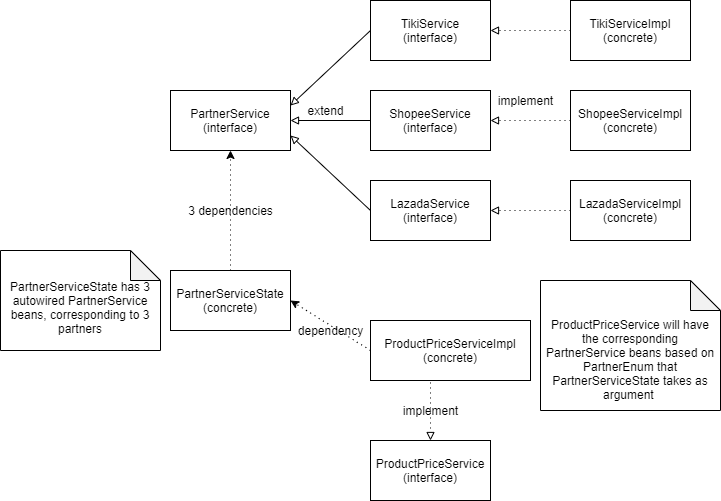

The diagram above was exported from draw.io. Its source (the exported page's mxGraphModel, read from the mxfile embedded in the PNG):
<mxGraphModel dx="1422" dy="794" grid="1" gridSize="10" guides="1" tooltips="1" connect="1" arrows="1" fold="1" page="1" pageScale="1" pageWidth="827" pageHeight="1169" math="0" shadow="0">
  <root>
    <mxCell id="0" />
    <mxCell id="1" parent="0" />
    <mxCell id="zNuMRPxb2vJVMpsqw39D-1" value="PartnerService&lt;br&gt;(interface)" style="rounded=0;whiteSpace=wrap;html=1;" vertex="1" parent="1">
      <mxGeometry x="200" y="250" width="120" height="60" as="geometry" />
    </mxCell>
    <mxCell id="zNuMRPxb2vJVMpsqw39D-2" value="TikiService&lt;br&gt;(interface)" style="rounded=0;whiteSpace=wrap;html=1;" vertex="1" parent="1">
      <mxGeometry x="400" y="160" width="120" height="60" as="geometry" />
    </mxCell>
    <mxCell id="zNuMRPxb2vJVMpsqw39D-3" value="LazadaService&lt;br&gt;(interface)" style="rounded=0;whiteSpace=wrap;html=1;" vertex="1" parent="1">
      <mxGeometry x="400" y="340" width="120" height="60" as="geometry" />
    </mxCell>
    <mxCell id="zNuMRPxb2vJVMpsqw39D-4" value="ShopeeService&lt;br&gt;(interface)" style="rounded=0;whiteSpace=wrap;html=1;" vertex="1" parent="1">
      <mxGeometry x="400" y="250" width="120" height="60" as="geometry" />
    </mxCell>
    <mxCell id="zNuMRPxb2vJVMpsqw39D-6" value="" style="endArrow=block;html=1;exitX=0;exitY=0.5;exitDx=0;exitDy=0;entryX=1;entryY=0.25;entryDx=0;entryDy=0;startArrow=none;startFill=0;endFill=0;" edge="1" parent="1" source="zNuMRPxb2vJVMpsqw39D-2" target="zNuMRPxb2vJVMpsqw39D-1">
      <mxGeometry width="50" height="50" relative="1" as="geometry">
        <mxPoint x="320" y="220" as="sourcePoint" />
        <mxPoint x="330" y="330" as="targetPoint" />
      </mxGeometry>
    </mxCell>
    <mxCell id="zNuMRPxb2vJVMpsqw39D-9" value="" style="endArrow=block;html=1;exitX=0;exitY=0.5;exitDx=0;exitDy=0;entryX=1;entryY=0.5;entryDx=0;entryDy=0;startArrow=none;startFill=0;endFill=0;" edge="1" parent="1" source="zNuMRPxb2vJVMpsqw39D-4" target="zNuMRPxb2vJVMpsqw39D-1">
      <mxGeometry width="50" height="50" relative="1" as="geometry">
        <mxPoint x="390" y="220" as="sourcePoint" />
        <mxPoint x="330" y="280" as="targetPoint" />
      </mxGeometry>
    </mxCell>
    <mxCell id="zNuMRPxb2vJVMpsqw39D-10" value="" style="endArrow=block;html=1;exitX=0;exitY=0.5;exitDx=0;exitDy=0;startArrow=none;startFill=0;endFill=0;entryX=1;entryY=0.75;entryDx=0;entryDy=0;" edge="1" parent="1" source="zNuMRPxb2vJVMpsqw39D-3" target="zNuMRPxb2vJVMpsqw39D-1">
      <mxGeometry width="50" height="50" relative="1" as="geometry">
        <mxPoint x="400" y="230" as="sourcePoint" />
        <mxPoint x="300" y="370" as="targetPoint" />
      </mxGeometry>
    </mxCell>
    <mxCell id="zNuMRPxb2vJVMpsqw39D-11" value="extend" style="text;html=1;align=center;verticalAlign=middle;resizable=0;points=[];autosize=1;strokeColor=none;" vertex="1" parent="1">
      <mxGeometry x="330" y="260" width="50" height="20" as="geometry" />
    </mxCell>
    <mxCell id="zNuMRPxb2vJVMpsqw39D-15" value="" style="edgeStyle=orthogonalEdgeStyle;rounded=0;orthogonalLoop=1;jettySize=auto;html=1;startArrow=none;startFill=0;endArrow=block;endFill=0;dashed=1;dashPattern=1 4;" edge="1" parent="1" source="zNuMRPxb2vJVMpsqw39D-12" target="zNuMRPxb2vJVMpsqw39D-2">
      <mxGeometry relative="1" as="geometry" />
    </mxCell>
    <mxCell id="zNuMRPxb2vJVMpsqw39D-12" value="TikiServiceImpl&lt;br&gt;(concrete)" style="rounded=0;whiteSpace=wrap;html=1;" vertex="1" parent="1">
      <mxGeometry x="600" y="160" width="120" height="60" as="geometry" />
    </mxCell>
    <mxCell id="zNuMRPxb2vJVMpsqw39D-17" value="" style="edgeStyle=orthogonalEdgeStyle;rounded=0;orthogonalLoop=1;jettySize=auto;html=1;startArrow=none;startFill=0;endArrow=block;endFill=0;dashed=1;dashPattern=1 4;" edge="1" parent="1" source="zNuMRPxb2vJVMpsqw39D-13" target="zNuMRPxb2vJVMpsqw39D-3">
      <mxGeometry relative="1" as="geometry" />
    </mxCell>
    <mxCell id="zNuMRPxb2vJVMpsqw39D-13" value="LazadaServiceImpl&lt;br&gt;(concrete)" style="rounded=0;whiteSpace=wrap;html=1;" vertex="1" parent="1">
      <mxGeometry x="600" y="340" width="120" height="60" as="geometry" />
    </mxCell>
    <mxCell id="zNuMRPxb2vJVMpsqw39D-16" value="" style="edgeStyle=orthogonalEdgeStyle;rounded=0;orthogonalLoop=1;jettySize=auto;html=1;startArrow=none;startFill=0;endArrow=block;endFill=0;dashed=1;dashPattern=1 4;" edge="1" parent="1" source="zNuMRPxb2vJVMpsqw39D-14" target="zNuMRPxb2vJVMpsqw39D-4">
      <mxGeometry relative="1" as="geometry" />
    </mxCell>
    <mxCell id="zNuMRPxb2vJVMpsqw39D-14" value="ShopeeServiceImpl&lt;br&gt;(concrete)" style="rounded=0;whiteSpace=wrap;html=1;" vertex="1" parent="1">
      <mxGeometry x="600" y="250" width="120" height="60" as="geometry" />
    </mxCell>
    <mxCell id="zNuMRPxb2vJVMpsqw39D-18" value="implement" style="text;html=1;align=center;verticalAlign=middle;resizable=0;points=[];autosize=1;strokeColor=none;" vertex="1" parent="1">
      <mxGeometry x="520" y="250" width="70" height="20" as="geometry" />
    </mxCell>
    <mxCell id="zNuMRPxb2vJVMpsqw39D-19" value="ProductPriceServiceImpl&lt;br&gt;(concrete)" style="rounded=0;whiteSpace=wrap;html=1;" vertex="1" parent="1">
      <mxGeometry x="400" y="480" width="160" height="60" as="geometry" />
    </mxCell>
    <mxCell id="zNuMRPxb2vJVMpsqw39D-20" value="" style="endArrow=classic;html=1;dashed=1;dashPattern=1 4;exitX=0.5;exitY=0;exitDx=0;exitDy=0;entryX=0.5;entryY=1;entryDx=0;entryDy=0;" edge="1" parent="1" source="zNuMRPxb2vJVMpsqw39D-27" target="zNuMRPxb2vJVMpsqw39D-1">
      <mxGeometry width="50" height="50" relative="1" as="geometry">
        <mxPoint x="250" y="420" as="sourcePoint" />
        <mxPoint x="300" y="370" as="targetPoint" />
      </mxGeometry>
    </mxCell>
    <mxCell id="zNuMRPxb2vJVMpsqw39D-21" value="3 dependencies" style="text;html=1;align=center;verticalAlign=middle;resizable=0;points=[];autosize=1;strokeColor=none;" vertex="1" parent="1">
      <mxGeometry x="210" y="360" width="100" height="20" as="geometry" />
    </mxCell>
    <mxCell id="zNuMRPxb2vJVMpsqw39D-22" value="&lt;br&gt;PartnerServiceState has&lt;span&gt;&amp;nbsp;3 autowired PartnerService beans, corresponding&amp;nbsp;to 3 partners&lt;/span&gt;" style="shape=note;whiteSpace=wrap;html=1;backgroundOutline=1;darkOpacity=0.05;" vertex="1" parent="1">
      <mxGeometry x="30" y="410" width="160" height="100" as="geometry" />
    </mxCell>
    <mxCell id="zNuMRPxb2vJVMpsqw39D-23" value="ProductPriceService&lt;br&gt;(interface)" style="rounded=0;whiteSpace=wrap;html=1;" vertex="1" parent="1">
      <mxGeometry x="400" y="600" width="120" height="60" as="geometry" />
    </mxCell>
    <mxCell id="zNuMRPxb2vJVMpsqw39D-25" value="" style="endArrow=block;html=1;dashed=1;dashPattern=1 4;endFill=0;entryX=0.5;entryY=0;entryDx=0;entryDy=0;exitX=0.375;exitY=1.033;exitDx=0;exitDy=0;exitPerimeter=0;" edge="1" parent="1" source="zNuMRPxb2vJVMpsqw39D-19" target="zNuMRPxb2vJVMpsqw39D-23">
      <mxGeometry width="50" height="50" relative="1" as="geometry">
        <mxPoint x="430" y="660" as="sourcePoint" />
        <mxPoint x="480" y="610" as="targetPoint" />
      </mxGeometry>
    </mxCell>
    <mxCell id="zNuMRPxb2vJVMpsqw39D-26" value="implement" style="text;html=1;align=center;verticalAlign=middle;resizable=0;points=[];autosize=1;strokeColor=none;" vertex="1" parent="1">
      <mxGeometry x="425" y="560" width="70" height="20" as="geometry" />
    </mxCell>
    <mxCell id="zNuMRPxb2vJVMpsqw39D-27" value="PartnerServiceState&lt;br&gt;(concrete)" style="whiteSpace=wrap;html=1;" vertex="1" parent="1">
      <mxGeometry x="200" y="430" width="120" height="60" as="geometry" />
    </mxCell>
    <mxCell id="zNuMRPxb2vJVMpsqw39D-28" value="" style="endArrow=classic;html=1;entryX=1;entryY=0.5;entryDx=0;entryDy=0;exitX=0;exitY=0.5;exitDx=0;exitDy=0;dashed=1;dashPattern=1 4;" edge="1" parent="1" source="zNuMRPxb2vJVMpsqw39D-19" target="zNuMRPxb2vJVMpsqw39D-27">
      <mxGeometry width="50" height="50" relative="1" as="geometry">
        <mxPoint x="320" y="620" as="sourcePoint" />
        <mxPoint x="370" y="570" as="targetPoint" />
      </mxGeometry>
    </mxCell>
    <mxCell id="zNuMRPxb2vJVMpsqw39D-29" value="dependency" style="text;html=1;align=center;verticalAlign=middle;resizable=0;points=[];autosize=1;strokeColor=none;" vertex="1" parent="1">
      <mxGeometry x="320" y="480" width="80" height="20" as="geometry" />
    </mxCell>
    <mxCell id="zNuMRPxb2vJVMpsqw39D-30" value="&lt;br&gt;&lt;br&gt;ProductPriceService will have the corresponding PartnerService beans based on PartnerEnum that PartnerServiceState takes as argument&amp;nbsp;" style="shape=note;whiteSpace=wrap;html=1;backgroundOutline=1;darkOpacity=0.05;" vertex="1" parent="1">
      <mxGeometry x="570" y="440" width="180" height="130" as="geometry" />
    </mxCell>
  </root>
</mxGraphModel>